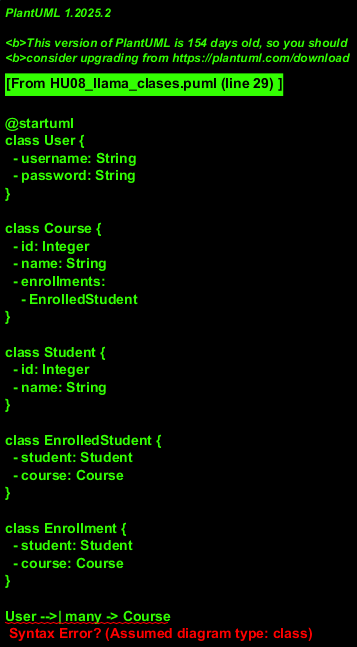

The diagram above was rendered by PlantUML. Its source (embedded in the PNG):
@startuml
class User {
  - username: String
  - password: String
}

class Course {
  - id: Integer
  - name: String
  - enrollments:
    - EnrolledStudent
}

class Student {
  - id: Integer
  - name: String
}

class EnrolledStudent {
  - student: Student
  - course: Course
}

class Enrollment {
  - student: Student
  - course: Course
}

User -->| many -> Course
Course -->| many -> EnrolledStudent
EnrolledStudent -->| one -> Student
Student -->| many -> Enrollment
Enrollment -->| one -> Course

@enduml